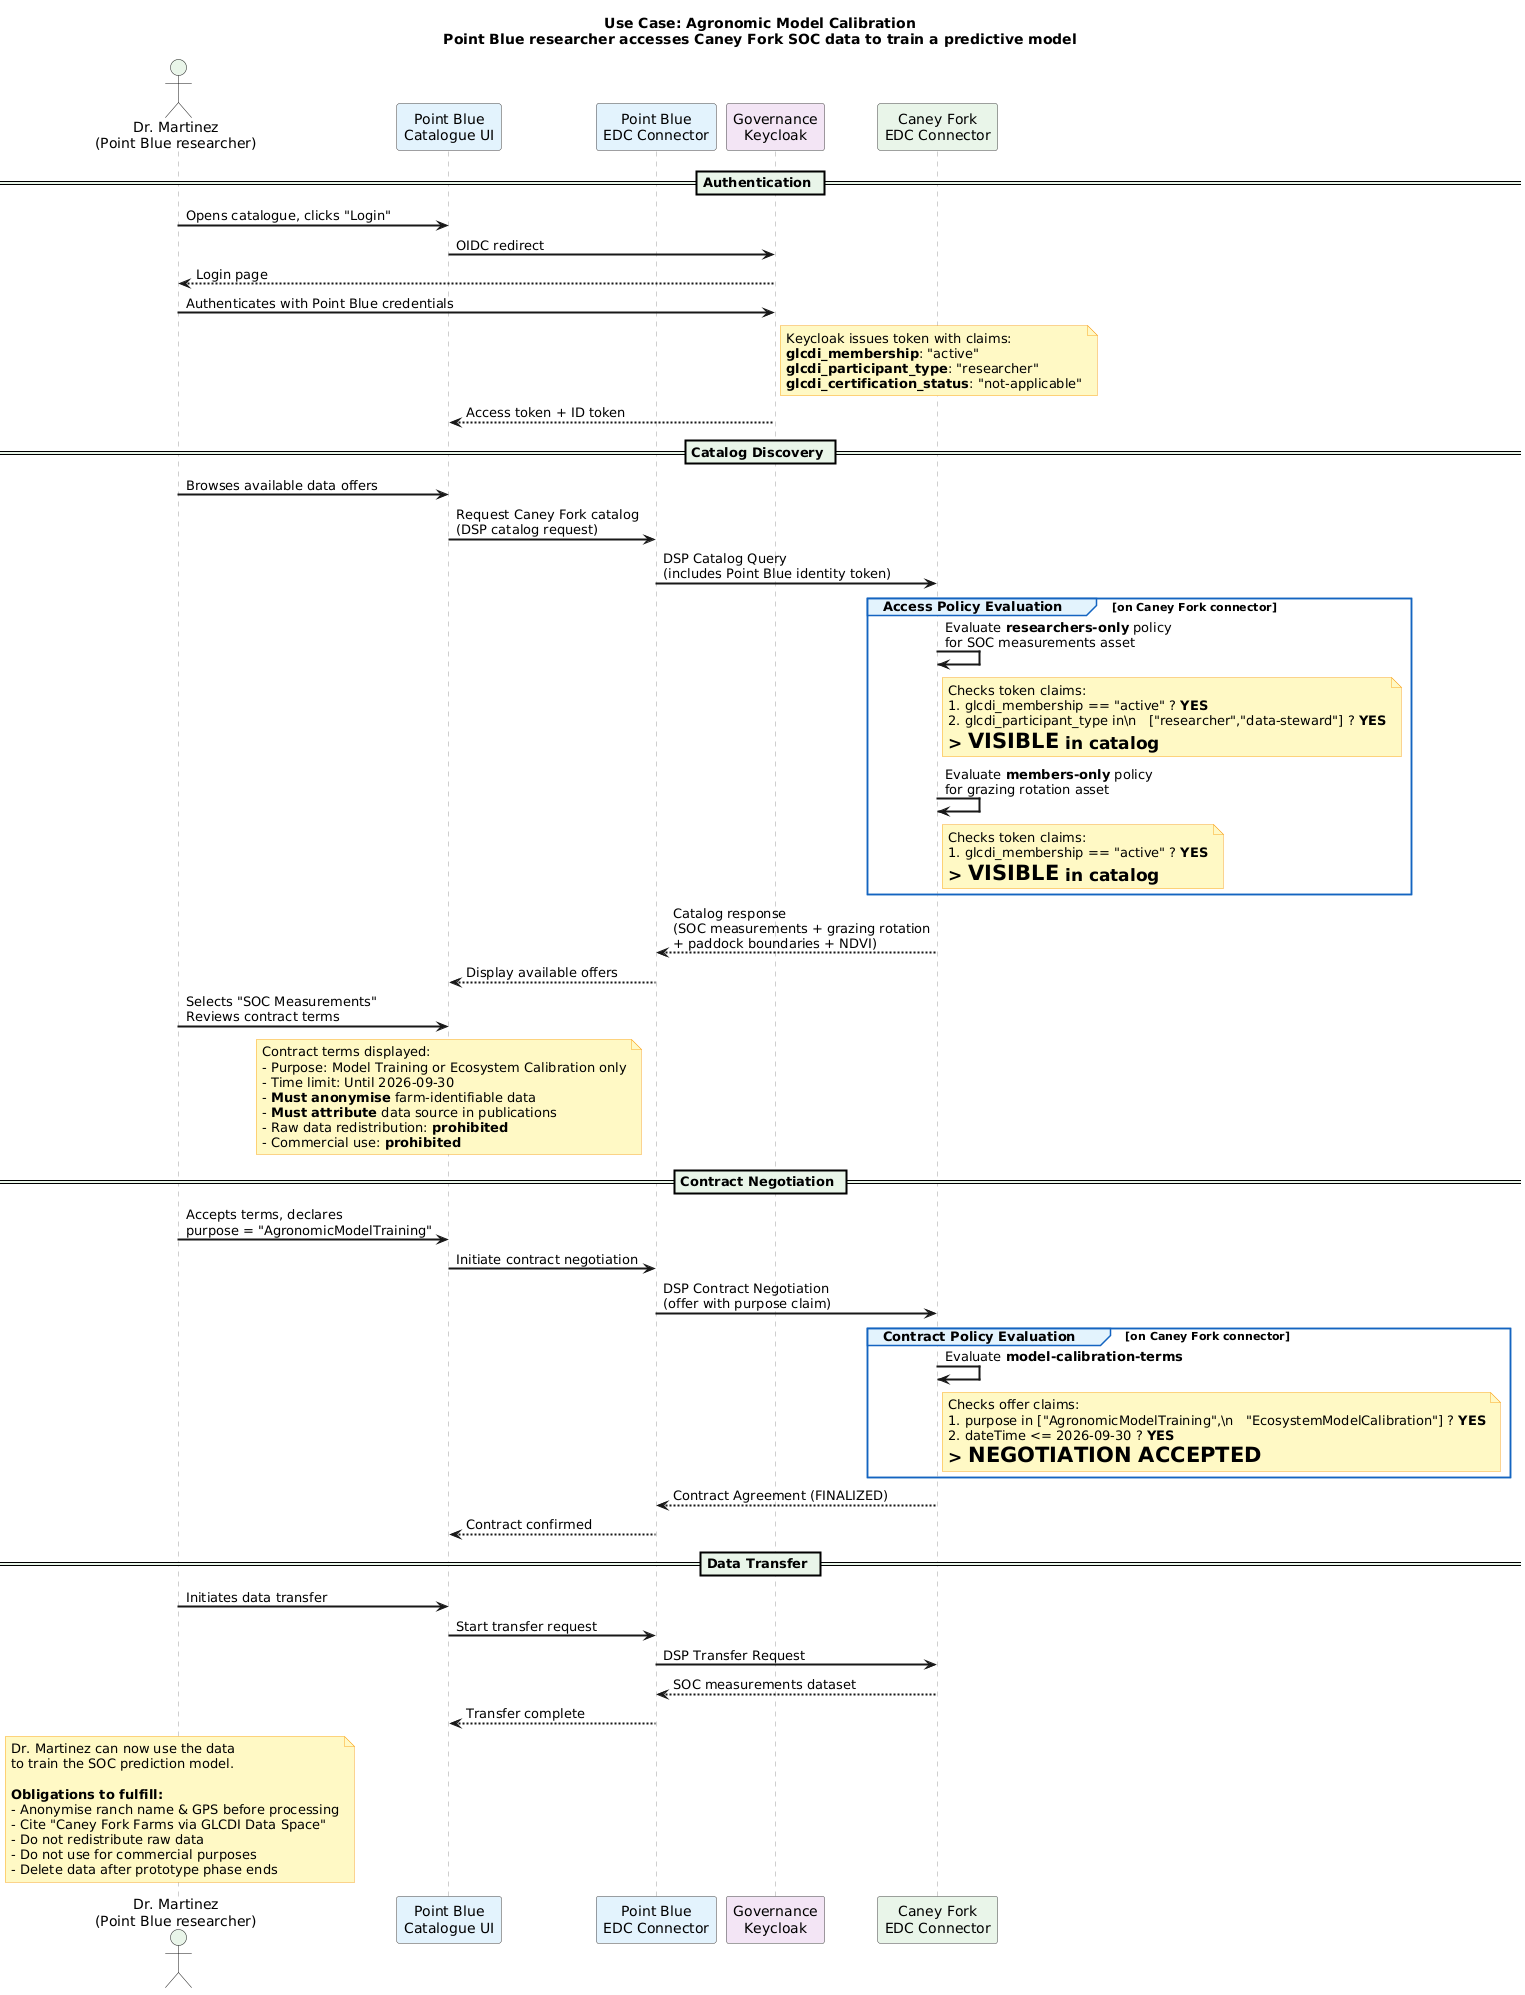

The diagram above was rendered by PlantUML. Its source (embedded in the PNG):
@startuml
title **Use Case: Agronomic Model Calibration**\nPoint Blue researcher accesses Caney Fork SOC data to train a predictive model

skinparam backgroundColor #FEFEFE
skinparam sequenceArrowThickness 2
skinparam sequenceParticipantBorderColor #424242
skinparam sequenceLifeLineBorderColor #9E9E9E
skinparam noteBackgroundColor #FFF9C4
skinparam noteBorderColor #F9A825
skinparam sequenceGroupBackgroundColor #E3F2FD
skinparam sequenceGroupBorderColor #1565C0
skinparam sequenceDividerBackgroundColor #E8F5E9

actor "Dr. Martinez\n(Point Blue researcher)" as Researcher #E8F5E9
participant "Point Blue\nCatalogue UI" as UI #E3F2FD
participant "Point Blue\nEDC Connector" as PB_EDC #E3F2FD
participant "Governance\nKeycloak" as KC #F3E5F5
participant "Caney Fork\nEDC Connector" as CF_EDC #E8F5E9

== Authentication ==

Researcher -> UI : Opens catalogue, clicks "Login"
UI -> KC : OIDC redirect
KC --> Researcher : Login page
Researcher -> KC : Authenticates with Point Blue credentials
note right of KC
  Keycloak issues token with claims:
  **glcdi_membership**: "active"
  **glcdi_participant_type**: "researcher"
  **glcdi_certification_status**: "not-applicable"
end note
KC --> UI : Access token + ID token

== Catalog Discovery ==

Researcher -> UI : Browses available data offers
UI -> PB_EDC : Request Caney Fork catalog\n(DSP catalog request)
PB_EDC -> CF_EDC : DSP Catalog Query\n(includes Point Blue identity token)

group Access Policy Evaluation [on Caney Fork connector]
  CF_EDC -> CF_EDC : Evaluate **researchers-only** policy\nfor SOC measurements asset
  note right of CF_EDC
    Checks token claims:
    1. glcdi_membership == "active" ? **YES**
    2. glcdi_participant_type in\n   ["researcher","data-steward"] ? **YES**
    => **VISIBLE** in catalog
  end note

  CF_EDC -> CF_EDC : Evaluate **members-only** policy\nfor grazing rotation asset
  note right of CF_EDC
    Checks token claims:
    1. glcdi_membership == "active" ? **YES**
    => **VISIBLE** in catalog
  end note
end

CF_EDC --> PB_EDC : Catalog response\n(SOC measurements + grazing rotation\n+ paddock boundaries + NDVI)
PB_EDC --> UI : Display available offers

Researcher -> UI : Selects "SOC Measurements"\nReviews contract terms

note over UI
  Contract terms displayed:
  - Purpose: Model Training or Ecosystem Calibration only
  - Time limit: Until 2026-09-30
  - **Must anonymise** farm-identifiable data
  - **Must attribute** data source in publications
  - Raw data redistribution: **prohibited**
  - Commercial use: **prohibited**
end note

== Contract Negotiation ==

Researcher -> UI : Accepts terms, declares\npurpose = "AgronomicModelTraining"
UI -> PB_EDC : Initiate contract negotiation
PB_EDC -> CF_EDC : DSP Contract Negotiation\n(offer with purpose claim)

group Contract Policy Evaluation [on Caney Fork connector]
  CF_EDC -> CF_EDC : Evaluate **model-calibration-terms**
  note right of CF_EDC
    Checks offer claims:
    1. purpose in ["AgronomicModelTraining",\n   "EcosystemModelCalibration"] ? **YES**
    2. dateTime <= 2026-09-30 ? **YES**
    => **NEGOTIATION ACCEPTED**
  end note
end

CF_EDC --> PB_EDC : Contract Agreement (FINALIZED)
PB_EDC --> UI : Contract confirmed

== Data Transfer ==

Researcher -> UI : Initiates data transfer
UI -> PB_EDC : Start transfer request
PB_EDC -> CF_EDC : DSP Transfer Request
CF_EDC --> PB_EDC : SOC measurements dataset
PB_EDC --> UI : Transfer complete

note over Researcher
  Dr. Martinez can now use the data
  to train the SOC prediction model.

  **Obligations to fulfill:**
  - Anonymise ranch name & GPS before processing
  - Cite "Caney Fork Farms via GLCDI Data Space"
  - Do not redistribute raw data
  - Do not use for commercial purposes
  - Delete data after prototype phase ends
end note
@enduml